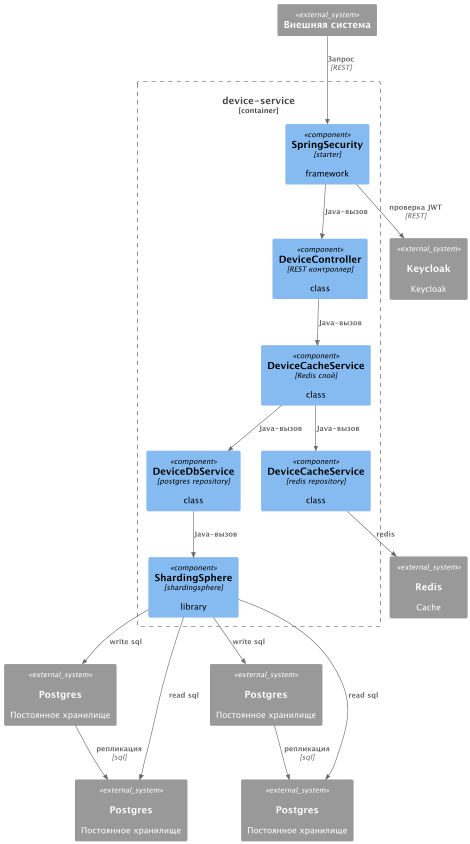

The diagram above was rendered by PlantUML. Its source (embedded in the PNG):
@startuml
!include https://raw.githubusercontent.com/plantuml-stdlib/C4-PlantUML/master/C4_Component.puml

AddElementTag("microservice", $bgColor="#E6F3F7", $fontColor="#333333", $borderColor="#3F668F")
AddElementTag("storage", $bgColor="#F7E9E6", $fontColor="#333333", $borderColor="#8F3F3F")
AddElementTag("queue", $bgColor="#E6F7E6", $fontColor="#333333", $borderColor="#3F8F5F")

Container_Boundary(app, "device-service") {
    Component(controller, "DeviceController", "REST контроллер", "class")
    Component(spring_security, "SpringSecurity", "starter", "framework")
    Component(device_cache_service, "DeviceCacheService", "Redis слой", "class")
    Component(device_redis_service, "DeviceCacheService", "redis repository", "class")
    Component(device_db_service, "DeviceDbService", "postgres repository", "class")
    Component(shardingsphere, "ShardingSphere", "shardingsphere", "library")
}

System_Ext(unknown_system, "Внешняя система")
System_Ext(keycloak, "Keycloak", "Keycloak", "security")
System_Ext(redis, "Redis", "Cache", "storage")
System_Ext(postgres_shard_2, "Postgres", "Постоянное хранилище", "storage")
System_Ext(postgres_shard_1, "Postgres", "Постоянное хранилище", "storage")
System_Ext(postgres_replica_1, "Postgres", "Постоянное хранилище", "storage")
System_Ext(postgres_replica_2, "Postgres", "Постоянное хранилище", "storage")

Rel(unknown_system, spring_security, "Запрос", "REST")
Rel(spring_security, keycloak, "проверка JWT", "REST")
Rel(spring_security, controller, "Java-вызов")
Rel(controller, device_cache_service, "Java-вызов")
Rel(device_cache_service, device_redis_service, "Java-вызов")
Rel(device_cache_service, device_db_service, "Java-вызов")
Rel(device_db_service, shardingsphere, "Java-вызов")
Rel(shardingsphere, postgres_shard_1, "write sql")
Rel(shardingsphere, postgres_shard_2, "write sql")
Rel(shardingsphere, postgres_replica_1, "read sql")
Rel(shardingsphere, postgres_replica_2, "read sql")
Rel(postgres_shard_1, postgres_replica_1, "репликация", "sql")
Rel(postgres_shard_2, postgres_replica_2, "репликация", "sql")
Rel(device_redis_service, redis, "redis")
@enduml